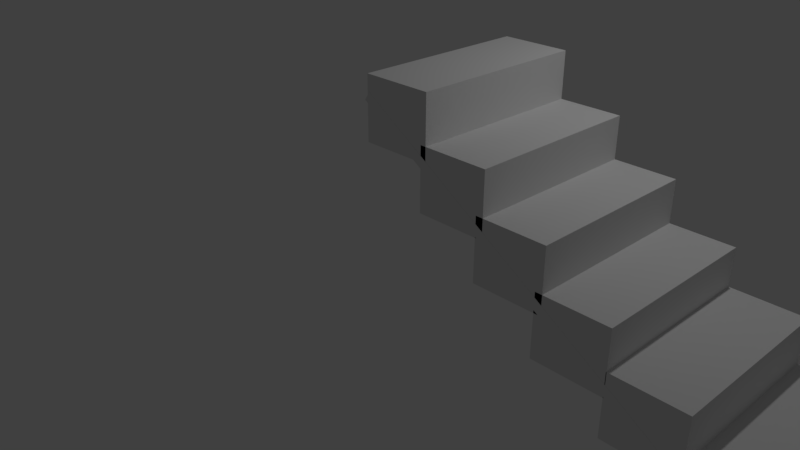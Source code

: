 # Source: schody.blend  (saved by Blender 2.79.0; exported with 4.5.12 LTS)
import bpy
from mathutils import Matrix  # noqa: F401  (used for matrix-valued properties, if any)

bpy.ops.wm.read_factory_settings(use_empty=True)
scene = bpy.context.scene
scene.name = 'Scene'

# ---- collections
col_collection_1 = bpy.data.collections.new('Collection 1'); scene.collection.children.link(col_collection_1)

# ---- world
world_world = bpy.data.worlds.new('World'); scene.world = world_world
world_world.color = (0.05088, 0.05088, 0.05088)
world_world.use_sun_shadow = False
world_world.sun_shadow_jitter_overblur = 0.0
world_world.cycles.sampling_method = 'MANUAL'

# ---- cameras
cam_camera = bpy.data.cameras.new('Camera')
cam_camera.clip_end = 100.0
cam_camera.lens = 35.0
cam_camera.sensor_width = 32.0
cam_camera.sensor_height = 18.0
cam_camera.ortho_scale = 7.314
cam_camera.dof.focus_distance = 0.0
cam_camera.dof.aperture_fstop = 128.0

# ---- lights
light_lamp = bpy.data.lights.new('Lamp', 'POINT')
light_lamp.transmission_factor = 0.0
light_lamp.cutoff_distance = 30.0
light_lamp.energy = 100.0
light_lamp.shadow_buffer_clip_start = 1.001
light_lamp.shadow_soft_size = 0.1
light_lamp.shadow_maximum_resolution = 0.006
light_lamp.use_absolute_resolution = True

# ---- meshes
me_cube_003 = bpy.data.meshes.new('Cube.003')
me_cube_003.from_pydata([(-1.0, -1.0, -1.0), (-1.0, -1.0, 1.0), (-1.0, 1.0, -1.0), (-1.0, 1.0, 1.0), (1.0, -1.0, -1.0), (1.0, -1.0, 1.0), (1.0, 1.0, -1.0), (1.0, 1.0, 1.0)], [], [(0, 1, 3, 2), (2, 3, 7, 6), (6, 7, 5, 4), (4, 5, 1, 0), (2, 6, 4, 0), (7, 3, 1, 5)])
me_cube_003.use_remesh_preserve_volume = False
me_cube_003.use_remesh_preserve_attributes = False
me_cube_003.use_mirror_vertex_groups = False
me_cube_003.update()
me_cube_002 = bpy.data.meshes.new('Cube.002')
me_cube_002.from_pydata([(-1.0, -1.0, -1.0), (-1.0, -1.0, 1.0), (-1.0, 1.0, -1.0), (-1.0, 1.0, 1.0), (1.0, -1.0, -1.0), (1.0, -1.0, 1.0), (1.0, 1.0, -1.0), (1.0, 1.0, 1.0)], [], [(0, 1, 3, 2), (2, 3, 7, 6), (6, 7, 5, 4), (4, 5, 1, 0), (2, 6, 4, 0), (7, 3, 1, 5)])
me_cube_002.use_remesh_preserve_volume = False
me_cube_002.use_remesh_preserve_attributes = False
me_cube_002.use_mirror_vertex_groups = False
me_cube_002.update()
me_cube_005 = bpy.data.meshes.new('Cube.005')
me_cube_005.from_pydata([(-1.0, -1.0, -1.0), (-1.0, -1.0, 1.0), (-1.0, 1.0, -1.0), (-1.0, 1.0, 1.0), (1.0, -1.0, -1.0), (1.0, -1.0, 1.0), (1.0, 1.0, -1.0), (1.0, 1.0, 1.0)], [], [(0, 1, 3, 2), (2, 3, 7, 6), (6, 7, 5, 4), (4, 5, 1, 0), (2, 6, 4, 0), (7, 3, 1, 5)])
me_cube_005.use_remesh_preserve_volume = False
me_cube_005.use_remesh_preserve_attributes = False
me_cube_005.use_mirror_vertex_groups = False
me_cube_005.update()
me_cube_006 = bpy.data.meshes.new('Cube.006')
me_cube_006.from_pydata([(-1.0, -1.0, -1.0), (-1.0, -1.0, 1.0), (-1.0, 1.0, -1.0), (-1.0, 1.0, 1.0), (1.0, -1.0, -1.0), (1.0, -1.0, 1.0), (1.0, 1.0, -1.0), (1.0, 1.0, 1.0)], [], [(0, 1, 3, 2), (2, 3, 7, 6), (6, 7, 5, 4), (4, 5, 1, 0), (2, 6, 4, 0), (7, 3, 1, 5)])
me_cube_006.use_remesh_preserve_volume = False
me_cube_006.use_remesh_preserve_attributes = False
me_cube_006.use_mirror_vertex_groups = False
me_cube_006.update()
me_cube_007 = bpy.data.meshes.new('Cube.007')
me_cube_007.from_pydata([(-1.0, -1.0, -1.0), (-1.0, -1.0, 1.0), (-1.0, 1.0, -1.0), (-1.0, 1.0, 1.0), (1.0, -1.0, -1.0), (1.0, -1.0, 1.0), (1.0, 1.0, -1.0), (1.0, 1.0, 1.0)], [], [(0, 1, 3, 2), (2, 3, 7, 6), (6, 7, 5, 4), (4, 5, 1, 0), (2, 6, 4, 0), (7, 3, 1, 5)])
me_cube_007.use_remesh_preserve_volume = False
me_cube_007.use_remesh_preserve_attributes = False
me_cube_007.use_mirror_vertex_groups = False
me_cube_007.update()
me_cube_008 = bpy.data.meshes.new('Cube.008')
me_cube_008.from_pydata([(-1.0, -1.0, -1.0), (-1.0, -1.0, 1.0), (-1.0, 1.0, -1.0), (-1.0, 1.0, 1.0), (1.0, -1.0, -1.0), (1.0, -1.0, 1.0), (1.0, 1.0, -1.0), (1.0, 1.0, 1.0)], [], [(0, 1, 3, 2), (2, 3, 7, 6), (6, 7, 5, 4), (4, 5, 1, 0), (2, 6, 4, 0), (7, 3, 1, 5)])
me_cube_008.use_remesh_preserve_volume = False
me_cube_008.use_remesh_preserve_attributes = False
me_cube_008.use_mirror_vertex_groups = False
me_cube_008.update()
me_cube_009 = bpy.data.meshes.new('Cube.009')
me_cube_009.from_pydata([(-1.0, -1.0, -1.0), (-1.0, -1.0, 1.0), (-1.0, 1.0, -1.0), (-1.0, 1.0, 1.0), (1.0, -1.0, -1.0), (1.0, -1.0, 1.0), (1.0, 1.0, -1.0), (1.0, 1.0, 1.0)], [], [(0, 1, 3, 2), (2, 3, 7, 6), (6, 7, 5, 4), (4, 5, 1, 0), (2, 6, 4, 0), (7, 3, 1, 5)])
me_cube_009.use_remesh_preserve_volume = False
me_cube_009.use_remesh_preserve_attributes = False
me_cube_009.use_mirror_vertex_groups = False
me_cube_009.update()
me_cube_010 = bpy.data.meshes.new('Cube.010')
me_cube_010.from_pydata([(-1.0, -1.0, -1.0), (-1.0, -1.0, 1.0), (-1.0, 1.0, -1.0), (-1.0, 1.0, 1.0), (1.0, -1.0, -1.0), (1.0, -1.0, 1.0), (1.0, 1.0, -1.0), (1.0, 1.0, 1.0)], [], [(0, 1, 3, 2), (2, 3, 7, 6), (6, 7, 5, 4), (4, 5, 1, 0), (2, 6, 4, 0), (7, 3, 1, 5)])
me_cube_010.use_remesh_preserve_volume = False
me_cube_010.use_remesh_preserve_attributes = False
me_cube_010.use_mirror_vertex_groups = False
me_cube_010.update()

# ---- objects
ob_cube_001 = bpy.data.objects.new('Cube.001', me_cube_003)
ob_cube = bpy.data.objects.new('Cube', me_cube_002)
ob_lamp = bpy.data.objects.new('Lamp', light_lamp)
ob_camera = bpy.data.objects.new('Camera', cam_camera)
ob_cube_002 = bpy.data.objects.new('Cube.002', me_cube_005)
ob_cube_003 = bpy.data.objects.new('Cube.003', me_cube_006)
ob_cube_004 = bpy.data.objects.new('Cube.004', me_cube_007)
ob_cube_005 = bpy.data.objects.new('Cube.005', me_cube_008)
ob_cube_006 = bpy.data.objects.new('Cube.006', me_cube_009)
ob_cube_007 = bpy.data.objects.new('Cube.007', me_cube_010)

# ---- transforms, parenting, visibility, modifiers, constraints
ob_cube_001.location = (3.285, -0.2678, 1.643)
ob_cube_001.scale = (0.3902, 1.0, 0.343)
ob_cube_001.lineart.crease_threshold = 0.0
ob_cube.location = (3.99, -0.2622, 1.145)
ob_cube.rotation_euler = (0.0, -1.005, 0.0)
ob_cube.scale = (-0.05318, 1.007, 2.985)
ob_cube.lineart.crease_threshold = 0.0
ob_lamp.location = (4.076, 1.005, 5.904)
ob_lamp.rotation_euler = (0.6503, 0.05522, 1.866)
ob_lamp.lock_rotations_4d = False
ob_lamp.empty_display_type = 'ARROWS'
ob_lamp.color = (0.0, 0.0, 0.0, 0.0)
ob_lamp.lineart.crease_threshold = 0.0
ob_camera.location = (7.481, -6.508, 5.344)
ob_camera.rotation_euler = (1.109, 0.0, 0.8149)
ob_camera.lock_rotations_4d = False
ob_camera.empty_display_type = 'ARROWS'
ob_camera.color = (0.0, 0.0, 0.0, 0.0)
ob_camera.display_type = 'WIRE'
ob_camera.lineart.crease_threshold = 0.0
ob_cube_002.location = (2.586, -0.2678, 2.109)
ob_cube_002.scale = (0.3902, 1.0, 0.343)
ob_cube_002.lineart.crease_threshold = 0.0
ob_cube_003.location = (1.868, -0.2678, 2.624)
ob_cube_003.scale = (0.3902, 1.0, 0.343)
ob_cube_003.lineart.crease_threshold = 0.0
ob_cube_004.location = (3.988, -0.2678, 1.171)
ob_cube_004.scale = (0.3902, 1.0, 0.343)
ob_cube_004.lineart.crease_threshold = 0.0
ob_cube_005.location = (4.762, -0.2678, 0.7468)
ob_cube_005.scale = (0.3902, 1.0, 0.343)
ob_cube_005.lineart.crease_threshold = 0.0
ob_cube_006.location = (5.507, -0.2678, 0.2546)
ob_cube_006.scale = (0.3902, 1.0, 0.343)
ob_cube_006.lineart.crease_threshold = 0.0
ob_cube_007.location = (6.191, -0.2678, -0.2943)
ob_cube_007.scale = (0.3464, 1.0, 0.343)
ob_cube_007.lineart.crease_threshold = 0.0

# ---- collection membership
col_collection_1.objects.link(ob_cube_001)
col_collection_1.objects.link(ob_cube)
col_collection_1.objects.link(ob_lamp)
col_collection_1.objects.link(ob_camera)
col_collection_1.objects.link(ob_cube_002)
col_collection_1.objects.link(ob_cube_003)
col_collection_1.objects.link(ob_cube_004)
col_collection_1.objects.link(ob_cube_005)
col_collection_1.objects.link(ob_cube_006)
col_collection_1.objects.link(ob_cube_007)

# ---- scene / render settings (as saved in the file)
scene.camera = ob_camera
scene.frame_start = 1; scene.frame_end = 250; scene.frame_set(87)
scene.render.engine = 'BLENDER_EEVEE_NEXT'
scene.render.resolution_percentage = 50
scene.render.dither_intensity = 0.0
scene.cycles.use_denoising = False
scene.cycles.samples = 128
scene.cycles.sampling_pattern = 'TABULATED_SOBOL'
scene.cycles.use_adaptive_sampling = False
scene.cycles.use_light_tree = False
scene.cycles.blur_glossy = 0.0
scene.cycles.sample_clamp_indirect = 0.0
scene.view_settings.view_transform = 'Standard'
bpy.context.view_layer.update()
